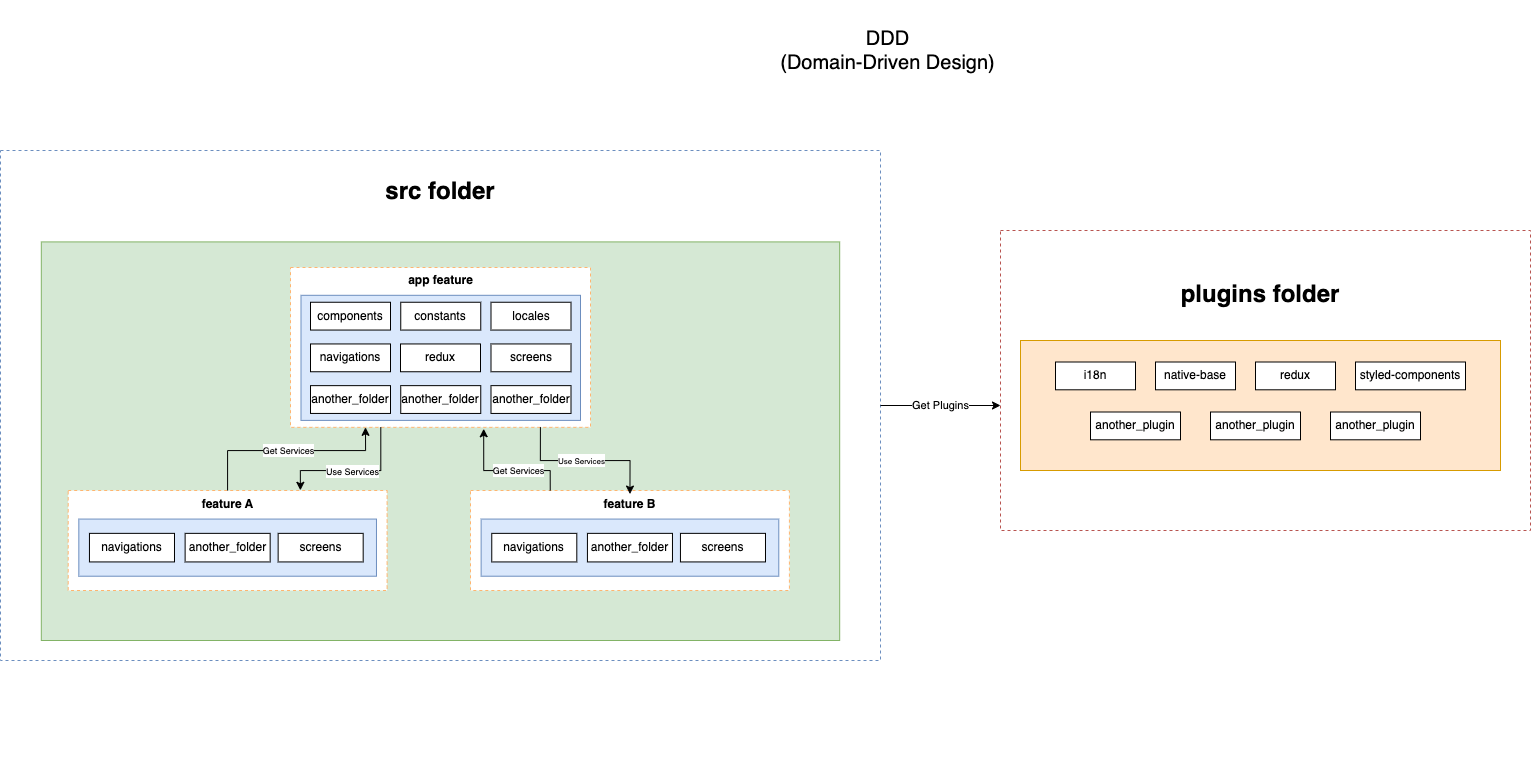

The diagram above was exported from draw.io. Its source (the exported page's mxGraphModel, read from the mxfile embedded in the PNG):
<mxGraphModel dx="2206" dy="1283" grid="1" gridSize="10" guides="1" tooltips="1" connect="1" arrows="1" fold="1" page="1" pageScale="1" pageWidth="850" pageHeight="1100" math="0" shadow="0">
  <root>
    <mxCell id="0" />
    <mxCell id="1" parent="0" />
    <mxCell id="eNSHTkTPpZmnEg_sHdhF-2" value="&lt;font style=&quot;font-size: 20px;&quot;&gt;DDD&lt;br&gt;(Domain-Driven Design)&lt;/font&gt;" style="text;html=1;strokeColor=none;fillColor=none;align=center;verticalAlign=middle;whiteSpace=wrap;rounded=0;" parent="1" vertex="1">
      <mxGeometry x="790" y="30" width="395" height="100" as="geometry" />
    </mxCell>
    <mxCell id="eNSHTkTPpZmnEg_sHdhF-77" value="" style="group" parent="1" connectable="0" vertex="1">
      <mxGeometry x="100" y="180" width="880" height="617" as="geometry" />
    </mxCell>
    <mxCell id="eNSHTkTPpZmnEg_sHdhF-74" value="" style="rounded=0;whiteSpace=wrap;html=1;fillColor=none;dashed=1;strokeColor=#6c8ebf;" parent="eNSHTkTPpZmnEg_sHdhF-77" vertex="1">
      <mxGeometry width="880" height="510" as="geometry" />
    </mxCell>
    <mxCell id="eNSHTkTPpZmnEg_sHdhF-75" value="" style="rounded=0;whiteSpace=wrap;html=1;fillColor=#d5e8d4;strokeColor=#82b366;" parent="eNSHTkTPpZmnEg_sHdhF-77" vertex="1">
      <mxGeometry x="40.809999999999995" y="91.41" width="798.38" height="398.59" as="geometry" />
    </mxCell>
    <mxCell id="eNSHTkTPpZmnEg_sHdhF-76" value="&lt;b&gt;&lt;font style=&quot;font-size: 24px;&quot;&gt;src folder&lt;/font&gt;&lt;/b&gt;" style="text;html=1;strokeColor=none;fillColor=none;align=center;verticalAlign=middle;whiteSpace=wrap;rounded=0;" parent="eNSHTkTPpZmnEg_sHdhF-77" vertex="1">
      <mxGeometry x="327.02702702702703" y="6.855555555555555" width="225.94594594594597" height="68.55555555555554" as="geometry" />
    </mxCell>
    <mxCell id="eNSHTkTPpZmnEg_sHdhF-53" value="" style="group;strokeColor=none;fillColor=default;" parent="eNSHTkTPpZmnEg_sHdhF-77" connectable="0" vertex="1">
      <mxGeometry x="290" y="117" width="300" height="159.84" as="geometry" />
    </mxCell>
    <mxCell id="eNSHTkTPpZmnEg_sHdhF-54" value="" style="rounded=0;whiteSpace=wrap;html=1;dashed=1;fillColor=none;strokeColor=#FFB570;" parent="eNSHTkTPpZmnEg_sHdhF-53" vertex="1">
      <mxGeometry width="300" height="159.84" as="geometry" />
    </mxCell>
    <mxCell id="eNSHTkTPpZmnEg_sHdhF-55" value="&lt;b&gt;app feature&lt;/b&gt;" style="text;html=1;strokeColor=none;fillColor=none;align=center;verticalAlign=middle;whiteSpace=wrap;rounded=0;" parent="eNSHTkTPpZmnEg_sHdhF-53" vertex="1">
      <mxGeometry x="103" y="2.779826086956522" width="95" height="20.848695652173912" as="geometry" />
    </mxCell>
    <mxCell id="eNSHTkTPpZmnEg_sHdhF-56" value="" style="rounded=0;whiteSpace=wrap;html=1;fillColor=#dae8fc;strokeColor=#6c8ebf;" parent="eNSHTkTPpZmnEg_sHdhF-53" vertex="1">
      <mxGeometry x="10.5" y="27.79826086956522" width="279.5" height="125.09217391304348" as="geometry" />
    </mxCell>
    <mxCell id="eNSHTkTPpZmnEg_sHdhF-57" value="components" style="rounded=0;whiteSpace=wrap;html=1;" parent="eNSHTkTPpZmnEg_sHdhF-53" vertex="1">
      <mxGeometry x="20" y="34.74782608695652" width="80" height="27.79826086956522" as="geometry" />
    </mxCell>
    <mxCell id="eNSHTkTPpZmnEg_sHdhF-58" value="constants" style="rounded=0;whiteSpace=wrap;html=1;" parent="eNSHTkTPpZmnEg_sHdhF-53" vertex="1">
      <mxGeometry x="110.25" y="34.74782608695652" width="80" height="27.79826086956522" as="geometry" />
    </mxCell>
    <mxCell id="eNSHTkTPpZmnEg_sHdhF-59" value="locales" style="rounded=0;whiteSpace=wrap;html=1;" parent="eNSHTkTPpZmnEg_sHdhF-53" vertex="1">
      <mxGeometry x="200.5" y="34.74782608695652" width="80" height="27.79826086956522" as="geometry" />
    </mxCell>
    <mxCell id="eNSHTkTPpZmnEg_sHdhF-60" value="navigations" style="rounded=0;whiteSpace=wrap;html=1;" parent="eNSHTkTPpZmnEg_sHdhF-53" vertex="1">
      <mxGeometry x="20" y="76.44521739130435" width="80" height="27.79826086956522" as="geometry" />
    </mxCell>
    <mxCell id="eNSHTkTPpZmnEg_sHdhF-61" value="redux" style="rounded=0;whiteSpace=wrap;html=1;" parent="eNSHTkTPpZmnEg_sHdhF-53" vertex="1">
      <mxGeometry x="110" y="76.44521739130435" width="80" height="27.79826086956522" as="geometry" />
    </mxCell>
    <mxCell id="eNSHTkTPpZmnEg_sHdhF-62" value="screens" style="rounded=0;whiteSpace=wrap;html=1;" parent="eNSHTkTPpZmnEg_sHdhF-53" vertex="1">
      <mxGeometry x="200.5" y="76.44521739130435" width="80" height="27.79826086956522" as="geometry" />
    </mxCell>
    <mxCell id="eNSHTkTPpZmnEg_sHdhF-63" value="another_folder" style="rounded=0;whiteSpace=wrap;html=1;" parent="eNSHTkTPpZmnEg_sHdhF-53" vertex="1">
      <mxGeometry x="20" y="118.1426086956522" width="80" height="27.79826086956522" as="geometry" />
    </mxCell>
    <mxCell id="eNSHTkTPpZmnEg_sHdhF-64" value="another_folder" style="rounded=0;whiteSpace=wrap;html=1;" parent="eNSHTkTPpZmnEg_sHdhF-53" vertex="1">
      <mxGeometry x="110.25" y="118.1426086956522" width="80" height="27.79826086956522" as="geometry" />
    </mxCell>
    <mxCell id="eNSHTkTPpZmnEg_sHdhF-65" value="another_folder" style="rounded=0;whiteSpace=wrap;html=1;" parent="eNSHTkTPpZmnEg_sHdhF-53" vertex="1">
      <mxGeometry x="200.5" y="118.1426086956522" width="80" height="27.79826086956522" as="geometry" />
    </mxCell>
    <mxCell id="eNSHTkTPpZmnEg_sHdhF-81" value="" style="group" parent="eNSHTkTPpZmnEg_sHdhF-77" connectable="0" vertex="1">
      <mxGeometry x="67.69" y="340" width="318.91" height="100" as="geometry" />
    </mxCell>
    <mxCell id="eNSHTkTPpZmnEg_sHdhF-1" value="" style="rounded=0;whiteSpace=wrap;html=1;dashed=1;strokeColor=#FFB570;" parent="eNSHTkTPpZmnEg_sHdhF-81" vertex="1">
      <mxGeometry width="318.91" height="99.99999999999999" as="geometry" />
    </mxCell>
    <mxCell id="eNSHTkTPpZmnEg_sHdhF-3" value="&lt;b&gt;feature A&lt;/b&gt;" style="text;html=1;strokeColor=none;fillColor=none;align=center;verticalAlign=middle;whiteSpace=wrap;rounded=0;" parent="eNSHTkTPpZmnEg_sHdhF-81" vertex="1">
      <mxGeometry x="108.96091666666666" y="3.571428571428553" width="100.98816666666666" height="21.428571428571427" as="geometry" />
    </mxCell>
    <mxCell id="eNSHTkTPpZmnEg_sHdhF-70" value="" style="group" parent="eNSHTkTPpZmnEg_sHdhF-81" connectable="0" vertex="1">
      <mxGeometry x="10.63033333333334" y="28.571428571428548" width="297.64933333333335" height="57.142857142857146" as="geometry" />
    </mxCell>
    <mxCell id="eNSHTkTPpZmnEg_sHdhF-4" value="" style="rounded=0;whiteSpace=wrap;html=1;fillColor=#dae8fc;strokeColor=#6c8ebf;" parent="eNSHTkTPpZmnEg_sHdhF-70" vertex="1">
      <mxGeometry width="297.64933333333335" height="57.142857142857146" as="geometry" />
    </mxCell>
    <mxCell id="eNSHTkTPpZmnEg_sHdhF-8" value="navigations" style="rounded=0;whiteSpace=wrap;html=1;" parent="eNSHTkTPpZmnEg_sHdhF-70" vertex="1">
      <mxGeometry x="10.630333333333335" y="14.285714285714286" width="85.04266666666668" height="28.571428571428573" as="geometry" />
    </mxCell>
    <mxCell id="eNSHTkTPpZmnEg_sHdhF-10" value="screens" style="rounded=0;whiteSpace=wrap;html=1;" parent="eNSHTkTPpZmnEg_sHdhF-70" vertex="1">
      <mxGeometry x="199.31875000000002" y="14.285714285714286" width="85.04266666666668" height="28.571428571428573" as="geometry" />
    </mxCell>
    <mxCell id="eNSHTkTPpZmnEg_sHdhF-11" value="another_folder" style="rounded=0;whiteSpace=wrap;html=1;" parent="eNSHTkTPpZmnEg_sHdhF-70" vertex="1">
      <mxGeometry x="106.30333333333333" y="14.285714285714286" width="85.04266666666668" height="28.571428571428573" as="geometry" />
    </mxCell>
    <mxCell id="eNSHTkTPpZmnEg_sHdhF-162" style="edgeStyle=orthogonalEdgeStyle;rounded=0;orthogonalLoop=1;jettySize=auto;html=1;entryX=0.25;entryY=1;entryDx=0;entryDy=0;" parent="eNSHTkTPpZmnEg_sHdhF-77" source="eNSHTkTPpZmnEg_sHdhF-1" target="eNSHTkTPpZmnEg_sHdhF-54" edge="1">
      <mxGeometry relative="1" as="geometry">
        <Array as="points">
          <mxPoint x="227" y="300" />
          <mxPoint x="365" y="300" />
        </Array>
      </mxGeometry>
    </mxCell>
    <mxCell id="eNSHTkTPpZmnEg_sHdhF-164" value="&lt;font style=&quot;font-size: 9px;&quot;&gt;Get Services&lt;/font&gt;" style="edgeLabel;html=1;align=center;verticalAlign=middle;resizable=0;points=[];" parent="eNSHTkTPpZmnEg_sHdhF-162" connectable="0" vertex="1">
      <mxGeometry x="-0.002" y="1" relative="1" as="geometry">
        <mxPoint as="offset" />
      </mxGeometry>
    </mxCell>
    <mxCell id="eNSHTkTPpZmnEg_sHdhF-163" style="edgeStyle=orthogonalEdgeStyle;rounded=0;orthogonalLoop=1;jettySize=auto;html=1;entryX=0.728;entryY=-0.002;entryDx=0;entryDy=0;entryPerimeter=0;exitX=0.301;exitY=1;exitDx=0;exitDy=0;exitPerimeter=0;" parent="eNSHTkTPpZmnEg_sHdhF-77" source="eNSHTkTPpZmnEg_sHdhF-54" target="eNSHTkTPpZmnEg_sHdhF-1" edge="1">
      <mxGeometry relative="1" as="geometry">
        <Array as="points">
          <mxPoint x="380" y="320" />
          <mxPoint x="300" y="320" />
        </Array>
      </mxGeometry>
    </mxCell>
    <mxCell id="eNSHTkTPpZmnEg_sHdhF-165" value="&lt;font style=&quot;font-size: 9px;&quot;&gt;Use Services&lt;/font&gt;" style="edgeLabel;html=1;align=center;verticalAlign=middle;resizable=0;points=[];" parent="eNSHTkTPpZmnEg_sHdhF-163" connectable="0" vertex="1">
      <mxGeometry x="0.0107" relative="1" as="geometry">
        <mxPoint as="offset" />
      </mxGeometry>
    </mxCell>
    <mxCell id="eNSHTkTPpZmnEg_sHdhF-166" value="" style="group" parent="eNSHTkTPpZmnEg_sHdhF-77" connectable="0" vertex="1">
      <mxGeometry x="470" y="340" width="318.91" height="99.99999999999999" as="geometry" />
    </mxCell>
    <mxCell id="eNSHTkTPpZmnEg_sHdhF-84" value="" style="rounded=0;whiteSpace=wrap;html=1;dashed=1;strokeColor=#FFB570;" parent="eNSHTkTPpZmnEg_sHdhF-166" vertex="1">
      <mxGeometry width="318.91" height="99.99999999999999" as="geometry" />
    </mxCell>
    <mxCell id="eNSHTkTPpZmnEg_sHdhF-85" value="&lt;b&gt;feature B&lt;/b&gt;" style="text;html=1;strokeColor=none;fillColor=none;align=center;verticalAlign=middle;whiteSpace=wrap;rounded=0;" parent="eNSHTkTPpZmnEg_sHdhF-166" vertex="1">
      <mxGeometry x="108.96091666666666" y="3.571428571428553" width="100.98816666666666" height="21.428571428571427" as="geometry" />
    </mxCell>
    <mxCell id="eNSHTkTPpZmnEg_sHdhF-86" value="" style="group" parent="eNSHTkTPpZmnEg_sHdhF-166" connectable="0" vertex="1">
      <mxGeometry x="10.63033333333334" y="28.571428571428548" width="297.64933333333335" height="57.142857142857146" as="geometry" />
    </mxCell>
    <mxCell id="eNSHTkTPpZmnEg_sHdhF-87" value="" style="rounded=0;whiteSpace=wrap;html=1;fillColor=#dae8fc;strokeColor=#6c8ebf;" parent="eNSHTkTPpZmnEg_sHdhF-86" vertex="1">
      <mxGeometry width="297.64933333333335" height="57.142857142857146" as="geometry" />
    </mxCell>
    <mxCell id="eNSHTkTPpZmnEg_sHdhF-88" value="navigations" style="rounded=0;whiteSpace=wrap;html=1;" parent="eNSHTkTPpZmnEg_sHdhF-86" vertex="1">
      <mxGeometry x="10.630333333333335" y="14.285714285714286" width="85.04266666666668" height="28.571428571428573" as="geometry" />
    </mxCell>
    <mxCell id="eNSHTkTPpZmnEg_sHdhF-89" value="screens" style="rounded=0;whiteSpace=wrap;html=1;" parent="eNSHTkTPpZmnEg_sHdhF-86" vertex="1">
      <mxGeometry x="199.31875000000002" y="14.285714285714286" width="85.04266666666668" height="28.571428571428573" as="geometry" />
    </mxCell>
    <mxCell id="eNSHTkTPpZmnEg_sHdhF-90" value="another_folder" style="rounded=0;whiteSpace=wrap;html=1;" parent="eNSHTkTPpZmnEg_sHdhF-86" vertex="1">
      <mxGeometry x="106.30333333333333" y="14.285714285714286" width="85.04266666666668" height="28.571428571428573" as="geometry" />
    </mxCell>
    <mxCell id="eNSHTkTPpZmnEg_sHdhF-169" style="edgeStyle=orthogonalEdgeStyle;rounded=0;orthogonalLoop=1;jettySize=auto;html=1;entryX=0.5;entryY=0;entryDx=0;entryDy=0;exitX=0.833;exitY=0.999;exitDx=0;exitDy=0;exitPerimeter=0;" parent="eNSHTkTPpZmnEg_sHdhF-77" source="eNSHTkTPpZmnEg_sHdhF-54" target="eNSHTkTPpZmnEg_sHdhF-85" edge="1">
      <mxGeometry relative="1" as="geometry">
        <mxPoint x="515" y="277" as="sourcePoint" />
        <Array as="points">
          <mxPoint x="540" y="310" />
          <mxPoint x="630" y="310" />
        </Array>
      </mxGeometry>
    </mxCell>
    <mxCell id="eNSHTkTPpZmnEg_sHdhF-171" value="&lt;font style=&quot;font-size: 8px;&quot;&gt;Use Services&lt;/font&gt;" style="edgeLabel;html=1;align=center;verticalAlign=middle;resizable=0;points=[];" parent="eNSHTkTPpZmnEg_sHdhF-169" connectable="0" vertex="1">
      <mxGeometry x="-0.0496" y="1" relative="1" as="geometry">
        <mxPoint as="offset" />
      </mxGeometry>
    </mxCell>
    <mxCell id="eNSHTkTPpZmnEg_sHdhF-172" style="edgeStyle=orthogonalEdgeStyle;rounded=0;orthogonalLoop=1;jettySize=auto;html=1;exitX=0.25;exitY=0;exitDx=0;exitDy=0;entryX=0.644;entryY=1.009;entryDx=0;entryDy=0;entryPerimeter=0;" parent="eNSHTkTPpZmnEg_sHdhF-77" source="eNSHTkTPpZmnEg_sHdhF-84" target="eNSHTkTPpZmnEg_sHdhF-54" edge="1">
      <mxGeometry relative="1" as="geometry">
        <Array as="points">
          <mxPoint x="550" y="320" />
          <mxPoint x="483" y="320" />
        </Array>
      </mxGeometry>
    </mxCell>
    <mxCell id="eNSHTkTPpZmnEg_sHdhF-173" value="&lt;font style=&quot;font-size: 9px;&quot;&gt;Get Services&lt;/font&gt;" style="edgeLabel;html=1;align=center;verticalAlign=middle;resizable=0;points=[];" parent="eNSHTkTPpZmnEg_sHdhF-172" connectable="0" vertex="1">
      <mxGeometry x="-0.172" y="-1" relative="1" as="geometry">
        <mxPoint as="offset" />
      </mxGeometry>
    </mxCell>
    <mxCell id="eNSHTkTPpZmnEg_sHdhF-174" value="" style="group" parent="1" connectable="0" vertex="1">
      <mxGeometry x="1120" y="289.99555555555554" width="510" height="390" as="geometry" />
    </mxCell>
    <mxCell id="eNSHTkTPpZmnEg_sHdhF-238" value="" style="rounded=0;whiteSpace=wrap;html=1;fillColor=none;strokeColor=#b85450;dashed=1;" parent="eNSHTkTPpZmnEg_sHdhF-174" vertex="1">
      <mxGeometry x="-20" y="-30" width="530" height="300" as="geometry" />
    </mxCell>
    <mxCell id="eNSHTkTPpZmnEg_sHdhF-125" value="" style="rounded=0;whiteSpace=wrap;html=1;fillColor=#ffe6cc;strokeColor=#d79b00;" parent="eNSHTkTPpZmnEg_sHdhF-174" vertex="1">
      <mxGeometry y="80" width="480" height="130" as="geometry" />
    </mxCell>
    <mxCell id="eNSHTkTPpZmnEg_sHdhF-159" value="&lt;span style=&quot;font-size: 24px;&quot;&gt;&lt;b&gt;plugins folder&lt;/b&gt;&lt;/span&gt;" style="text;html=1;strokeColor=none;fillColor=none;align=center;verticalAlign=middle;whiteSpace=wrap;rounded=0;" parent="eNSHTkTPpZmnEg_sHdhF-174" vertex="1">
      <mxGeometry x="127.02702702702709" width="225.94594594594597" height="68.55555555555554" as="geometry" />
    </mxCell>
    <mxCell id="eNSHTkTPpZmnEg_sHdhF-229" value="i18n" style="rounded=0;whiteSpace=wrap;html=1;" parent="eNSHTkTPpZmnEg_sHdhF-174" vertex="1">
      <mxGeometry x="35" y="101.502270531401" width="80" height="27.79826086956522" as="geometry" />
    </mxCell>
    <mxCell id="eNSHTkTPpZmnEg_sHdhF-230" value="native-base" style="rounded=0;whiteSpace=wrap;html=1;" parent="eNSHTkTPpZmnEg_sHdhF-174" vertex="1">
      <mxGeometry x="135" y="101.502270531401" width="80" height="27.79826086956522" as="geometry" />
    </mxCell>
    <mxCell id="eNSHTkTPpZmnEg_sHdhF-231" value="redux" style="rounded=0;whiteSpace=wrap;html=1;" parent="eNSHTkTPpZmnEg_sHdhF-174" vertex="1">
      <mxGeometry x="235" y="101.502270531401" width="80" height="27.79826086956522" as="geometry" />
    </mxCell>
    <mxCell id="eNSHTkTPpZmnEg_sHdhF-232" value="styled-components" style="rounded=0;whiteSpace=wrap;html=1;" parent="eNSHTkTPpZmnEg_sHdhF-174" vertex="1">
      <mxGeometry x="335" y="101.5" width="110" height="27.8" as="geometry" />
    </mxCell>
    <mxCell id="eNSHTkTPpZmnEg_sHdhF-233" value="another_plugin" style="rounded=0;whiteSpace=wrap;html=1;" parent="eNSHTkTPpZmnEg_sHdhF-174" vertex="1">
      <mxGeometry x="70" y="151.5" width="90" height="27.8" as="geometry" />
    </mxCell>
    <mxCell id="eNSHTkTPpZmnEg_sHdhF-234" value="another_plugin" style="rounded=0;whiteSpace=wrap;html=1;" parent="eNSHTkTPpZmnEg_sHdhF-174" vertex="1">
      <mxGeometry x="190" y="151.5" width="90" height="27.8" as="geometry" />
    </mxCell>
    <mxCell id="eNSHTkTPpZmnEg_sHdhF-235" value="another_plugin" style="rounded=0;whiteSpace=wrap;html=1;" parent="eNSHTkTPpZmnEg_sHdhF-174" vertex="1">
      <mxGeometry x="310" y="151.5" width="90" height="27.8" as="geometry" />
    </mxCell>
    <mxCell id="eNSHTkTPpZmnEg_sHdhF-237" value="Get Plugins" style="edgeStyle=orthogonalEdgeStyle;rounded=0;orthogonalLoop=1;jettySize=auto;html=1;" parent="1" source="eNSHTkTPpZmnEg_sHdhF-74" edge="1">
      <mxGeometry relative="1" as="geometry">
        <mxPoint x="1100" y="435" as="targetPoint" />
      </mxGeometry>
    </mxCell>
  </root>
</mxGraphModel>